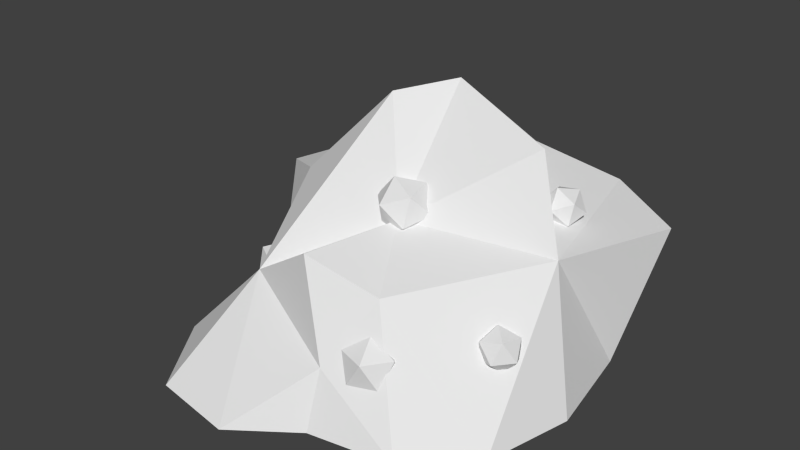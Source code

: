 # Source: r0.blend  (saved by Blender 2.63.0; exported with 4.5.12 LTS)
import bpy
from mathutils import Matrix  # noqa: F401  (used for matrix-valued properties, if any)

bpy.ops.wm.read_factory_settings(use_empty=True)
scene = bpy.context.scene
scene.name = 'Scene'

# ---- collections
col_collection_1 = bpy.data.collections.new('Collection 1'); scene.collection.children.link(col_collection_1)

# ---- materials (node trees are filled in below, after node groups)
mat_brush = bpy.data.materials.new('brush')
mat_brush.alpha_threshold = 0.0
mat_brush.use_transparent_shadow = False
mat_brush.roughness = 0.5
mat_brush.line_color = (0.0, 0.0, 0.0, 1.0)

# ---- material node trees

# ---- world
world_world = bpy.data.worlds.new('World'); scene.world = world_world
world_world.color = (0.05088, 0.05088, 0.05088)
world_world.use_sun_shadow = False
world_world.sun_shadow_jitter_overblur = 0.0
world_world.cycles.sampling_method = 'MANUAL'
world_world.cycles.sample_map_resolution = 256

# ---- meshes
me_plane = bpy.data.meshes.new('Plane')
me_plane.from_pydata([(-0.3128, 0.05413, 0.0), (-0.4088, 0.1871, 0.0), (-0.4199, 0.3349, 0.0), (-0.3349, 0.4643, 0.0), (-0.3571, -0.1676, 0.0), (-0.2315, -0.3523, 0.0), (-0.03935, -0.3819, 0.0), (0.09736, -0.2821, 0.0), (0.2858, -0.2488, 0.0), (0.4114, -0.1306, 0.0), (0.4594, 0.06891, 0.0), (0.4188, 0.3017, 0.0), (0.319, 0.4532, 0.0), (0.138, 0.5234, 0.0), (-0.02457, 0.431, 0.0), (-0.2463, 0.5012, 0.0), (0.09822, -0.2391, 0.09757), (0.005725, -0.1774, 0.2416), (-0.166, -0.1368, 0.1546), (-0.2369, 0.09395, 0.2544), (-0.3666, 0.18, 0.2195), (-0.04993, 0.1507, 0.411), (0.05379, 0.2427, 0.4317), (0.2955, 0.1883, 0.3757), (0.3805, 0.1242, 0.2336), (0.0689, 0.02582, 0.2518), (0.169, -0.1486, 0.203), (-0.06523, 0.3071, 0.3273), (0.1012, 0.4636, 0.2796), (0.2947, 0.5031, 0.241), (0.4754, 0.3953, 0.2277), (-0.1528, 0.3813, 0.2599), (-0.17, 0.4801, 0.1471), (-0.3555, 0.4369, 0.1818), (-0.2821, 0.3311, 0.2369), (0.1729, -0.1773, 0.05738), (0.2185, -0.2104, 0.08418), (0.1555, -0.2309, 0.08418), (0.1165, -0.1773, 0.08418), (0.1555, -0.1237, 0.08418), (0.2185, -0.1442, 0.08418), (0.1903, -0.2309, 0.1276), (0.1273, -0.2104, 0.1276), (0.1273, -0.1442, 0.1276), (0.1903, -0.1237, 0.1276), (0.2293, -0.1773, 0.1276), (0.1729, -0.1773, 0.1544), (0.04785, -0.007105, 0.2812), (0.002242, 0.04052, 0.2761), (0.03444, 0.01774, 0.2351), (0.09719, 0.005691, 0.2486), (0.1038, 0.02101, 0.298), (0.0451, 0.04254, 0.3149), (0.02339, 0.08275, 0.2403), (0.08207, 0.06122, 0.2233), (0.1249, 0.06324, 0.2622), (0.09274, 0.08602, 0.3032), (0.02998, 0.09807, 0.2896), (0.07932, 0.1109, 0.257), (0.367, -0.06642, 0.1214), (0.4017, -0.03158, 0.124), (0.3789, -0.0476, 0.1552), (0.3316, -0.05588, 0.1465), (0.3253, -0.04499, 0.1098), (0.3686, -0.02997, 0.09593), (0.3877, 0.0004889, 0.1506), (0.3444, -0.01453, 0.1645), (0.3113, -0.01292, 0.1365), (0.3342, 0.003097, 0.1053), (0.3814, 0.01138, 0.114), (0.346, 0.02192, 0.1391), (0.2826, 0.2379, 0.2356), (0.2995, 0.2163, 0.267), (0.2595, 0.245, 0.2686), (0.2663, 0.2828, 0.2449), (0.3105, 0.2774, 0.2286), (0.331, 0.2364, 0.2423), (0.2937, 0.2479, 0.2958), (0.2732, 0.2889, 0.2821), (0.3047, 0.309, 0.2574), (0.3447, 0.2803, 0.2558), (0.3379, 0.2425, 0.2795), (0.3217, 0.2874, 0.2888), (-0.1596, 0.2648, 0.2518), (-0.1346, 0.2329, 0.2983), (-0.1937, 0.2753, 0.3006), (-0.1836, 0.3311, 0.2655), (-0.1184, 0.3232, 0.2416), (-0.08807, 0.2625, 0.2618), (-0.1432, 0.2795, 0.3408), (-0.1735, 0.3402, 0.3205), (-0.1269, 0.3699, 0.284), (-0.06787, 0.3275, 0.2817), (-0.07791, 0.2716, 0.3168), (-0.1019, 0.338, 0.3305), (0.01005, 0.4381, 0.07211), (0.03506, 0.4062, 0.1186), (-0.02402, 0.4485, 0.1209), (-0.01397, 0.5044, 0.08585), (0.0513, 0.4965, 0.06187), (0.08161, 0.4358, 0.08211), (0.02649, 0.4528, 0.1611), (-0.003812, 0.5135, 0.1408), (0.04274, 0.5431, 0.1043), (0.1018, 0.5007, 0.102), (0.09177, 0.4449, 0.1371), (0.06775, 0.5112, 0.1508), (-0.2808, 0.04009, 0.006453), (-0.309, -0.01617, 0.04733), (-0.342, 0.05927, 0.04625), (-0.2814, 0.1133, 0.03549), (-0.211, 0.07121, 0.02993), (-0.228, -0.008787, 0.03724), (-0.3269, 0.02224, 0.1016), (-0.3099, 0.1022, 0.09432), (-0.2289, 0.1096, 0.08423), (-0.1959, 0.03419, 0.08531), (-0.2565, -0.01982, 0.09607), (-0.2571, 0.05336, 0.1251)], [], [(25, 26, 24), (9, 10, 24), (17, 26, 25), (26, 16, 8), (17, 16, 26), (8, 9, 26), (21, 25, 22), (7, 8, 16), (24, 26, 9), (18, 21, 19), (22, 25, 23), (25, 24, 23), (21, 18, 25), (24, 11, 30), (25, 18, 17), (11, 24, 10), (28, 24, 29), (29, 24, 30), (24, 28, 23), (23, 28, 22), (22, 28, 27), (13, 29, 12), (12, 29, 30), (12, 30, 11), (29, 13, 14, 28), (33, 32, 15), (15, 32, 14), (2, 33, 3), (3, 33, 15), (33, 34, 31), (33, 31, 32), (31, 27, 28), (31, 28, 32), (1, 20, 2), (28, 14, 32), (20, 1, 0), (33, 2, 34), (20, 34, 2), (19, 20, 0), (18, 19, 0), (4, 18, 0), (4, 5, 18), (5, 6, 18), (16, 6, 7), (34, 27, 31), (18, 6, 16), (18, 16, 17), (20, 19, 34), (22, 27, 21), (27, 34, 21), (21, 34, 19), (35, 36, 37), (36, 35, 40), (35, 37, 38), (35, 38, 39), (35, 39, 40), (36, 40, 45), (37, 36, 41), (38, 37, 42), (39, 38, 43), (40, 39, 44), (36, 45, 41), (37, 41, 42), (38, 42, 43), (39, 43, 44), (40, 44, 45), (41, 45, 46), (42, 41, 46), (43, 42, 46), (44, 43, 46), (45, 44, 46), (47, 48, 49), (48, 47, 52), (47, 49, 50), (47, 50, 51), (47, 51, 52), (48, 52, 57), (49, 48, 53), (50, 49, 54), (51, 50, 55), (52, 51, 56), (48, 57, 53), (49, 53, 54), (50, 54, 55), (51, 55, 56), (52, 56, 57), (53, 57, 58), (54, 53, 58), (55, 54, 58), (56, 55, 58), (57, 56, 58), (59, 60, 61), (60, 59, 64), (59, 61, 62), (59, 62, 63), (59, 63, 64), (60, 64, 69), (61, 60, 65), (62, 61, 66), (63, 62, 67), (64, 63, 68), (60, 69, 65), (61, 65, 66), (62, 66, 67), (63, 67, 68), (64, 68, 69), (65, 69, 70), (66, 65, 70), (67, 66, 70), (68, 67, 70), (69, 68, 70), (71, 72, 73), (72, 71, 76), (71, 73, 74), (71, 74, 75), (71, 75, 76), (72, 76, 81), (73, 72, 77), (74, 73, 78), (75, 74, 79), (76, 75, 80), (72, 81, 77), (73, 77, 78), (74, 78, 79), (75, 79, 80), (76, 80, 81), (77, 81, 82), (78, 77, 82), (79, 78, 82), (80, 79, 82), (81, 80, 82), (83, 84, 85), (84, 83, 88), (83, 85, 86), (83, 86, 87), (83, 87, 88), (84, 88, 93), (85, 84, 89), (86, 85, 90), (87, 86, 91), (88, 87, 92), (84, 93, 89), (85, 89, 90), (86, 90, 91), (87, 91, 92), (88, 92, 93), (89, 93, 94), (90, 89, 94), (91, 90, 94), (92, 91, 94), (93, 92, 94), (95, 96, 97), (96, 95, 100), (95, 97, 98), (95, 98, 99), (95, 99, 100), (96, 100, 105), (97, 96, 101), (98, 97, 102), (99, 98, 103), (100, 99, 104), (96, 105, 101), (97, 101, 102), (98, 102, 103), (99, 103, 104), (100, 104, 105), (101, 105, 106), (102, 101, 106), (103, 102, 106), (104, 103, 106), (105, 104, 106), (107, 108, 109), (108, 107, 112), (107, 109, 110), (107, 110, 111), (107, 111, 112), (108, 112, 117), (109, 108, 113), (110, 109, 114), (111, 110, 115), (112, 111, 116), (108, 117, 113), (109, 113, 114), (110, 114, 115), (111, 115, 116), (112, 116, 117), (113, 117, 118), (114, 113, 118), (115, 114, 118), (116, 115, 118), (117, 116, 118)])
_uv = me_plane.uv_layers.new(name='UVMap')
_uv.uv.foreach_set('vector', [0.5018, 0.3562, 0.4353, 0.2273, 0.6827, 0.2484, 0.5651, 0.02156, 0.7303, 0.0852, 0.6827, 0.2484, 0.3665, 0.3242, 0.4353, 0.2273, 0.5018, 0.3562, 0.4353, 0.2273, 0.3037, 0.1897, 0.41, 0.02156, 0.3665, 0.3242, 0.3037, 0.1897, 0.4353, 0.2273, 0.41, 0.02156, 0.5651, 0.02156, 0.4353, 0.2273, 0.5778, 0.47, 0.5018, 0.3562, 0.6328, 0.4453, 0.2316, 0.1099, 0.41, 0.02156, 0.3037, 0.1897, 0.6827, 0.2484, 0.4353, 0.2273, 0.5651, 0.02156, 0.2971, 0.4629, 0.5778, 0.47, 0.4738, 0.5712, 0.6328, 0.4453, 0.5018, 0.3562, 0.6683, 0.3329, 0.5018, 0.3562, 0.6827, 0.2484, 0.6683, 0.3329, 0.5778, 0.47, 0.2971, 0.4629, 0.5018, 0.3562, 0.6827, 0.2484, 0.8618, 0.203, 0.8039, 0.3096, 0.5018, 0.3562, 0.2971, 0.4629, 0.3665, 0.3242, 0.8618, 0.203, 0.6827, 0.2484, 0.7303, 0.0852, 0.7701, 0.4708, 0.6827, 0.2484, 0.821, 0.3833, 0.821, 0.3833, 0.6827, 0.2484, 0.8039, 0.3096, 0.6827, 0.2484, 0.7701, 0.4708, 0.6683, 0.3329, 0.6683, 0.3329, 0.7701, 0.4708, 0.6328, 0.4453, 0.6328, 0.4453, 0.7701, 0.4708, 0.6501, 0.5267, 0.9748, 0.4883, 0.821, 0.3833, 0.9436, 0.3224, 0.9436, 0.3224, 0.821, 0.3833, 0.8039, 0.3096, 0.9436, 0.3224, 0.8039, 0.3096, 0.8618, 0.203, 0.821, 0.3833, 0.9748, 0.4883, 0.9058, 0.635, 0.7701, 0.4708, 0.6441, 0.7208, 0.7469, 0.6634, 0.7764, 0.7823, 0.7764, 0.7823, 0.7469, 0.6634, 0.9058, 0.635, 0.5629, 0.8348, 0.6441, 0.7208, 0.692, 0.8263, 0.692, 0.8263, 0.6441, 0.7208, 0.7764, 0.7823, 0.6441, 0.7208, 0.6036, 0.6558, 0.6727, 0.6002, 0.6441, 0.7208, 0.6727, 0.6002, 0.7469, 0.6634, 0.6727, 0.6002, 0.6501, 0.5267, 0.7701, 0.4708, 0.6727, 0.6002, 0.7701, 0.4708, 0.7469, 0.6634, 0.4386, 0.8018, 0.5028, 0.6648, 0.5629, 0.8348, 0.7701, 0.4708, 0.9058, 0.635, 0.7469, 0.6634, 0.5028, 0.6648, 0.4386, 0.8018, 0.3226, 0.7137, 0.6441, 0.7208, 0.5629, 0.8348, 0.6036, 0.6558, 0.5028, 0.6648, 0.6036, 0.6558, 0.5629, 0.8348, 0.4738, 0.5712, 0.5028, 0.6648, 0.3226, 0.7137, 0.2971, 0.4629, 0.4738, 0.5712, 0.3226, 0.7137, 0.1322, 0.6277, 0.2971, 0.4629, 0.3226, 0.7137, 0.1322, 0.6277, 0.02518, 0.4309, 0.2971, 0.4629, 0.02518, 0.4309, 0.06262, 0.2265, 0.2971, 0.4629, 0.3037, 0.1897, 0.06262, 0.2265, 0.2316, 0.1099, 0.6036, 0.6558, 0.6501, 0.5267, 0.6727, 0.6002, 0.2971, 0.4629, 0.06262, 0.2265, 0.3037, 0.1897, 0.2971, 0.4629, 0.3037, 0.1897, 0.3665, 0.3242, 0.5028, 0.6648, 0.4738, 0.5712, 0.6036, 0.6558, 0.6328, 0.4453, 0.6501, 0.5267, 0.5778, 0.47, 0.6501, 0.5267, 0.6036, 0.6558, 0.5778, 0.47, 0.5778, 0.47, 0.6036, 0.6558, 0.4738, 0.5712, 0.1599, 0.905, 0.1622, 0.9824, 0.08357, 0.9531, 0.318, 0.899, 0.3246, 0.8275, 0.3949, 0.8419, 0.1599, 0.905, 0.08357, 0.9531, 0.08327, 0.8573, 0.1599, 0.905, 0.08327, 0.8573, 0.1617, 0.8275, 0.1622, 0.8275, 0.09083, 0.8196, 0.1622, 0.7557, 0.318, 0.899, 0.3949, 0.8419, 0.3949, 0.9223, 0.2409, 0.7396, 0.2896, 0.8013, 0.2335, 0.8196, 0.1741, 0.698, 0.2409, 0.7396, 0.1622, 0.7557, 0.2477, 0.8275, 0.318, 0.8628, 0.2411, 0.8861, 0.1622, 0.7557, 0.09083, 0.8196, 0.08344, 0.7396, 0.318, 0.899, 0.3949, 0.9223, 0.3246, 0.9576, 0.2409, 0.7396, 0.2335, 0.8196, 0.1622, 0.7557, 0.318, 0.8628, 0.318, 0.9431, 0.2411, 0.8861, 0.09083, 0.8196, 0.03476, 0.8013, 0.08344, 0.7396, 0.1622, 0.7557, 0.08344, 0.7396, 0.1502, 0.698, 0.1627, 0.8275, 0.2411, 0.8573, 0.1645, 0.905, 0.1622, 0.7557, 0.2335, 0.8196, 0.1622, 0.8275, 0.2411, 0.8861, 0.318, 0.9431, 0.2477, 0.9576, 0.2408, 0.9531, 0.1622, 0.9824, 0.1645, 0.905, 0.2411, 0.8573, 0.2408, 0.9531, 0.1645, 0.905, 0.1599, 0.905, 0.1622, 0.9824, 0.08357, 0.9531, 0.318, 0.899, 0.3246, 0.8275, 0.3949, 0.8419, 0.1599, 0.905, 0.08357, 0.9531, 0.08327, 0.8573, 0.1599, 0.905, 0.08327, 0.8573, 0.1617, 0.8275, 0.1622, 0.8275, 0.09083, 0.8196, 0.1622, 0.7557, 0.318, 0.899, 0.3949, 0.8419, 0.3949, 0.9223, 0.2409, 0.7396, 0.2896, 0.8013, 0.2335, 0.8196, 0.1741, 0.698, 0.2409, 0.7396, 0.1622, 0.7557, 0.2477, 0.8275, 0.318, 0.8628, 0.2411, 0.8861, 0.1622, 0.7557, 0.09083, 0.8196, 0.08344, 0.7396, 0.318, 0.899, 0.3949, 0.9223, 0.3246, 0.9576, 0.2409, 0.7396, 0.2335, 0.8196, 0.1622, 0.7557, 0.318, 0.8628, 0.318, 0.9431, 0.2411, 0.8861, 0.09083, 0.8196, 0.03476, 0.8013, 0.08344, 0.7396, 0.1622, 0.7557, 0.08344, 0.7396, 0.1502, 0.698, 0.1627, 0.8275, 0.2411, 0.8573, 0.1645, 0.905, 0.1622, 0.7557, 0.2335, 0.8196, 0.1622, 0.8275, 0.2411, 0.8861, 0.318, 0.9431, 0.2477, 0.9576, 0.2408, 0.9531, 0.1622, 0.9824, 0.1645, 0.905, 0.2411, 0.8573, 0.2408, 0.9531, 0.1645, 0.905, 0.1599, 0.905, 0.1622, 0.9824, 0.08357, 0.9531, 0.318, 0.899, 0.3246, 0.8275, 0.3949, 0.8419, 0.1599, 0.905, 0.08357, 0.9531, 0.08327, 0.8573, 0.1599, 0.905, 0.08327, 0.8573, 0.1617, 0.8275, 0.1622, 0.8275, 0.09083, 0.8196, 0.1622, 0.7557, 0.318, 0.899, 0.3949, 0.8419, 0.3949, 0.9223, 0.2409, 0.7396, 0.2896, 0.8013, 0.2335, 0.8196, 0.1741, 0.698, 0.2409, 0.7396, 0.1622, 0.7557, 0.2477, 0.8275, 0.318, 0.8628, 0.2411, 0.8861, 0.1622, 0.7557, 0.09083, 0.8196, 0.08344, 0.7396, 0.318, 0.899, 0.3949, 0.9223, 0.3246, 0.9576, 0.2409, 0.7396, 0.2335, 0.8196, 0.1622, 0.7557, 0.318, 0.8628, 0.318, 0.9431, 0.2411, 0.8861, 0.09083, 0.8196, 0.03476, 0.8013, 0.08344, 0.7396, 0.1622, 0.7557, 0.08344, 0.7396, 0.1502, 0.698, 0.1627, 0.8275, 0.2411, 0.8573, 0.1645, 0.905, 0.1622, 0.7557, 0.2335, 0.8196, 0.1622, 0.8275, 0.2411, 0.8861, 0.318, 0.9431, 0.2477, 0.9576, 0.2408, 0.9531, 0.1622, 0.9824, 0.1645, 0.905, 0.2411, 0.8573, 0.2408, 0.9531, 0.1645, 0.905, 0.1599, 0.905, 0.1622, 0.9824, 0.08357, 0.9531, 0.318, 0.899, 0.3246, 0.8275, 0.3949, 0.8419, 0.1599, 0.905, 0.08357, 0.9531, 0.08327, 0.8573, 0.1599, 0.905, 0.08327, 0.8573, 0.1617, 0.8275, 0.1622, 0.8275, 0.09083, 0.8196, 0.1622, 0.7557, 0.318, 0.899, 0.3949, 0.8419, 0.3949, 0.9223, 0.2409, 0.7396, 0.2896, 0.8013, 0.2335, 0.8196, 0.1741, 0.698, 0.2409, 0.7396, 0.1622, 0.7557, 0.2477, 0.8275, 0.318, 0.8628, 0.2411, 0.8861, 0.1622, 0.7557, 0.09083, 0.8196, 0.08344, 0.7396, 0.318, 0.899, 0.3949, 0.9223, 0.3246, 0.9576, 0.2409, 0.7396, 0.2335, 0.8196, 0.1622, 0.7557, 0.318, 0.8628, 0.318, 0.9431, 0.2411, 0.8861, 0.09083, 0.8196, 0.03476, 0.8013, 0.08344, 0.7396, 0.1622, 0.7557, 0.08344, 0.7396, 0.1502, 0.698, 0.1627, 0.8275, 0.2411, 0.8573, 0.1645, 0.905, 0.1622, 0.7557, 0.2335, 0.8196, 0.1622, 0.8275, 0.2411, 0.8861, 0.318, 0.9431, 0.2477, 0.9576, 0.2408, 0.9531, 0.1622, 0.9824, 0.1645, 0.905, 0.2411, 0.8573, 0.2408, 0.9531, 0.1645, 0.905, 0.1599, 0.905, 0.1622, 0.9824, 0.08357, 0.9531, 0.318, 0.899, 0.3246, 0.8275, 0.3949, 0.8419, 0.1599, 0.905, 0.08357, 0.9531, 0.08327, 0.8573, 0.1599, 0.905, 0.08327, 0.8573, 0.1617, 0.8275, 0.1622, 0.8275, 0.09083, 0.8196, 0.1622, 0.7557, 0.318, 0.899, 0.3949, 0.8419, 0.3949, 0.9223, 0.2409, 0.7396, 0.2896, 0.8013, 0.2335, 0.8196, 0.1741, 0.698, 0.2409, 0.7396, 0.1622, 0.7557, 0.2477, 0.8275, 0.318, 0.8628, 0.2411, 0.8861, 0.1622, 0.7557, 0.09083, 0.8196, 0.08344, 0.7396, 0.318, 0.899, 0.3949, 0.9223, 0.3246, 0.9576, 0.2409, 0.7396, 0.2335, 0.8196, 0.1622, 0.7557, 0.318, 0.8628, 0.318, 0.9431, 0.2411, 0.8861, 0.09083, 0.8196, 0.03476, 0.8013, 0.08344, 0.7396, 0.1622, 0.7557, 0.08344, 0.7396, 0.1502, 0.698, 0.1627, 0.8275, 0.2411, 0.8573, 0.1645, 0.905, 0.1622, 0.7557, 0.2335, 0.8196, 0.1622, 0.8275, 0.2411, 0.8861, 0.318, 0.9431, 0.2477, 0.9576, 0.2408, 0.9531, 0.1622, 0.9824, 0.1645, 0.905, 0.2411, 0.8573, 0.2408, 0.9531, 0.1645, 0.905, 0.1599, 0.905, 0.1622, 0.9824, 0.08357, 0.9531, 0.318, 0.899, 0.3246, 0.8275, 0.3949, 0.8419, 0.1599, 0.905, 0.08357, 0.9531, 0.08327, 0.8573, 0.1599, 0.905, 0.08327, 0.8573, 0.1617, 0.8275, 0.1622, 0.8275, 0.09083, 0.8196, 0.1622, 0.7557, 0.318, 0.899, 0.3949, 0.8419, 0.3949, 0.9223, 0.2409, 0.7396, 0.2896, 0.8013, 0.2335, 0.8196, 0.1741, 0.698, 0.2409, 0.7396, 0.1622, 0.7557, 0.2477, 0.8275, 0.318, 0.8628, 0.2411, 0.8861, 0.1622, 0.7557, 0.09083, 0.8196, 0.08344, 0.7396, 0.318, 0.899, 0.3949, 0.9223, 0.3246, 0.9576, 0.2409, 0.7396, 0.2335, 0.8196, 0.1622, 0.7557, 0.318, 0.8628, 0.318, 0.9431, 0.2411, 0.8861, 0.09083, 0.8196, 0.03476, 0.8013, 0.08344, 0.7396, 0.1622, 0.7557, 0.08344, 0.7396, 0.1502, 0.698, 0.1627, 0.8275, 0.2411, 0.8573, 0.1645, 0.905, 0.1622, 0.7557, 0.2335, 0.8196, 0.1622, 0.8275, 0.2411, 0.8861, 0.318, 0.9431, 0.2477, 0.9576, 0.2408, 0.9531, 0.1622, 0.9824, 0.1645, 0.905, 0.2411, 0.8573, 0.2408, 0.9531, 0.1645, 0.905, 0.1599, 0.905, 0.1622, 0.9824, 0.08357, 0.9531, 0.318, 0.899, 0.3246, 0.8275, 0.3949, 0.8419, 0.1599, 0.905, 0.08357, 0.9531, 0.08327, 0.8573, 0.1599, 0.905, 0.08327, 0.8573, 0.1617, 0.8275, 0.1622, 0.8275, 0.09083, 0.8196, 0.1622, 0.7557, 0.318, 0.899, 0.3949, 0.8419, 0.3949, 0.9223, 0.2409, 0.7396, 0.2896, 0.8013, 0.2335, 0.8196, 0.1741, 0.698, 0.2409, 0.7396, 0.1622, 0.7557, 0.2477, 0.8275, 0.318, 0.8628, 0.2411, 0.8861, 0.1622, 0.7557, 0.09083, 0.8196, 0.08344, 0.7396, 0.318, 0.899, 0.3949, 0.9223, 0.3246, 0.9576, 0.2409, 0.7396, 0.2335, 0.8196, 0.1622, 0.7557, 0.318, 0.8628, 0.318, 0.9431, 0.2411, 0.8861, 0.09083, 0.8196, 0.03476, 0.8013, 0.08344, 0.7396, 0.1622, 0.7557, 0.08344, 0.7396, 0.1502, 0.698, 0.1627, 0.8275, 0.2411, 0.8573, 0.1645, 0.905, 0.1622, 0.7557, 0.2335, 0.8196, 0.1622, 0.8275, 0.2411, 0.8861, 0.318, 0.9431, 0.2477, 0.9576, 0.2408, 0.9531, 0.1622, 0.9824, 0.1645, 0.905, 0.2411, 0.8573, 0.2408, 0.9531, 0.1645, 0.905])
me_plane.materials.append(mat_brush)
me_plane.use_remesh_preserve_volume = False
me_plane.use_remesh_preserve_attributes = False
me_plane.use_mirror_vertex_groups = False
me_plane.update()

# ---- objects
ob_plane = bpy.data.objects.new('Plane', me_plane)

# ---- transforms, parenting, visibility, modifiers, constraints
ob_plane.location = (0.4962, -0.5448, 0.0)
ob_plane.scale = (1.0, 1.0, 1.3)
ob_plane.lineart.crease_threshold = 0.0

# ---- collection membership
col_collection_1.objects.link(ob_plane)

# ---- scene / render settings (as saved in the file)
scene.frame_start = 0; scene.frame_end = 0; scene.frame_set(1)
scene.render.engine = 'BLENDER_EEVEE_NEXT'
scene.render.image_settings.color_mode = 'RGB'
scene.render.image_settings.compression = 90
scene.render.resolution_percentage = 50
scene.render.dither_intensity = 0.0
scene.render.use_bake_clear = False
scene.render.bake_margin = 2
scene.render.bake_bias = 0.0
scene.cycles.use_denoising = False
scene.cycles.samples = 10
scene.cycles.sampling_pattern = 'TABULATED_SOBOL'
scene.cycles.light_sampling_threshold = 0.0
scene.cycles.use_adaptive_sampling = False
scene.cycles.use_light_tree = False
scene.cycles.blur_glossy = 0.0
scene.cycles.volume_bounces = 1
scene.cycles.pixel_filter_type = 'GAUSSIAN'
scene.cycles.sample_clamp_indirect = 0.0
scene.view_settings.view_transform = 'Standard'
bpy.context.view_layer.update()

# ---- added for rendering (the .blend has no active camera and no usable light): camera, sun
cam_auto = bpy.data.cameras.new('AutoCamera')
cam_auto.lens = 50.0
cam_auto.sensor_width = 36.0
cam_auto.clip_end = 1000.0
ob_auto_camera = bpy.data.objects.new('AutoCamera', cam_auto)
scene.collection.objects.link(ob_auto_camera)
ob_auto_camera.location = (1.82323, -2.02338, 1.32007)
ob_auto_camera.rotation_euler = (1.09748, -7.21219e-08, 0.694738)
scene.camera = ob_auto_camera
light_auto_sun = bpy.data.lights.new('AutoSun', 'SUN')
light_auto_sun.energy = 3.0
light_auto_sun.angle = 0.0523599
ob_auto_sun = bpy.data.objects.new('AutoSun', light_auto_sun)
scene.collection.objects.link(ob_auto_sun)
ob_auto_sun.rotation_euler = (0.872665, 0.174533, 0.523599)
bpy.context.view_layer.update()
